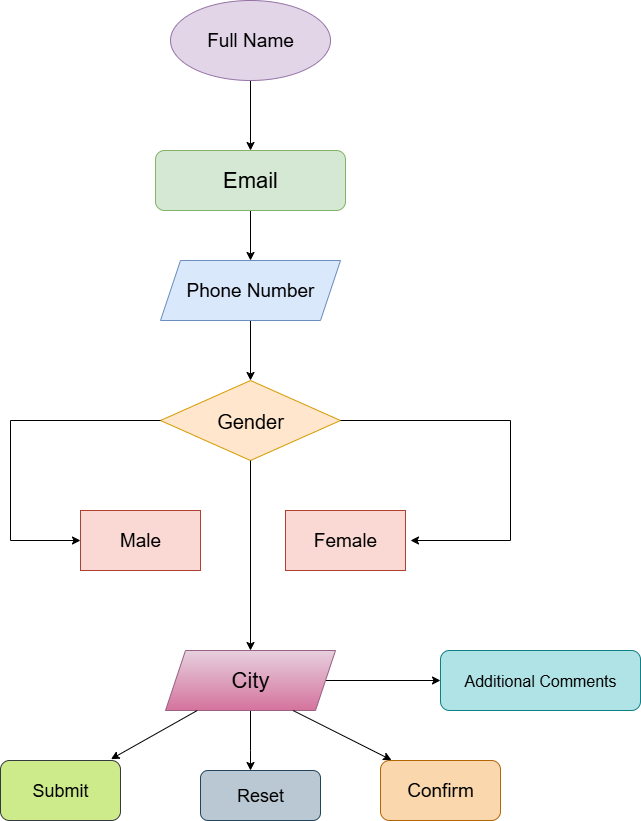

The diagram above was exported from draw.io. Its source (the exported page's mxGraphModel, read from the mxfile embedded in the PNG):
<mxGraphModel dx="1866" dy="989" grid="1" gridSize="10" guides="1" tooltips="1" connect="1" arrows="1" fold="1" page="1" pageScale="1" pageWidth="850" pageHeight="1100" math="0" shadow="0">
  <root>
    <mxCell id="0" />
    <mxCell id="1" parent="0" />
    <mxCell id="MQbxv-lhAtFgizhVV9uu-16" value="" style="edgeStyle=orthogonalEdgeStyle;rounded=0;orthogonalLoop=1;jettySize=auto;html=1;" edge="1" parent="1" source="MQbxv-lhAtFgizhVV9uu-6" target="MQbxv-lhAtFgizhVV9uu-7">
      <mxGeometry relative="1" as="geometry" />
    </mxCell>
    <mxCell id="MQbxv-lhAtFgizhVV9uu-6" value="&lt;font style=&quot;font-size: 19px;&quot;&gt;Full Name&lt;/font&gt;" style="ellipse;whiteSpace=wrap;html=1;fillColor=#e1d5e7;strokeColor=#9673a6;" vertex="1" parent="1">
      <mxGeometry x="310" y="40" width="160" height="80" as="geometry" />
    </mxCell>
    <mxCell id="MQbxv-lhAtFgizhVV9uu-18" value="" style="edgeStyle=orthogonalEdgeStyle;rounded=0;orthogonalLoop=1;jettySize=auto;html=1;" edge="1" parent="1" source="MQbxv-lhAtFgizhVV9uu-7" target="MQbxv-lhAtFgizhVV9uu-8">
      <mxGeometry relative="1" as="geometry" />
    </mxCell>
    <mxCell id="MQbxv-lhAtFgizhVV9uu-7" value="&lt;font style=&quot;font-size: 22px;&quot;&gt;Email&lt;/font&gt;" style="rounded=1;whiteSpace=wrap;html=1;fillColor=#d5e8d4;strokeColor=#82b366;" vertex="1" parent="1">
      <mxGeometry x="295" y="190" width="190" height="60" as="geometry" />
    </mxCell>
    <mxCell id="MQbxv-lhAtFgizhVV9uu-19" value="" style="edgeStyle=orthogonalEdgeStyle;rounded=0;orthogonalLoop=1;jettySize=auto;html=1;" edge="1" parent="1" source="MQbxv-lhAtFgizhVV9uu-8" target="MQbxv-lhAtFgizhVV9uu-9">
      <mxGeometry relative="1" as="geometry" />
    </mxCell>
    <mxCell id="MQbxv-lhAtFgizhVV9uu-8" value="&lt;font style=&quot;font-size: 19px;&quot;&gt;Phone Number&lt;/font&gt;" style="shape=parallelogram;perimeter=parallelogramPerimeter;whiteSpace=wrap;html=1;fixedSize=1;fillColor=#dae8fc;strokeColor=#6c8ebf;" vertex="1" parent="1">
      <mxGeometry x="300" y="300" width="180" height="60" as="geometry" />
    </mxCell>
    <mxCell id="MQbxv-lhAtFgizhVV9uu-9" value="&lt;font style=&quot;font-size: 20px;&quot;&gt;Gender&lt;/font&gt;" style="rhombus;whiteSpace=wrap;html=1;fillColor=#ffe6cc;strokeColor=#d79b00;" vertex="1" parent="1">
      <mxGeometry x="300" y="420" width="180" height="80" as="geometry" />
    </mxCell>
    <mxCell id="MQbxv-lhAtFgizhVV9uu-28" value="" style="edgeStyle=orthogonalEdgeStyle;rounded=0;orthogonalLoop=1;jettySize=auto;html=1;" edge="1" parent="1" source="MQbxv-lhAtFgizhVV9uu-12" target="MQbxv-lhAtFgizhVV9uu-14">
      <mxGeometry relative="1" as="geometry">
        <Array as="points">
          <mxPoint x="390" y="790" />
          <mxPoint x="390" y="790" />
        </Array>
      </mxGeometry>
    </mxCell>
    <mxCell id="MQbxv-lhAtFgizhVV9uu-32" value="" style="edgeStyle=orthogonalEdgeStyle;rounded=0;orthogonalLoop=1;jettySize=auto;html=1;" edge="1" parent="1" source="MQbxv-lhAtFgizhVV9uu-12" target="MQbxv-lhAtFgizhVV9uu-31">
      <mxGeometry relative="1" as="geometry" />
    </mxCell>
    <mxCell id="MQbxv-lhAtFgizhVV9uu-12" value="&lt;font style=&quot;font-size: 22px;&quot;&gt;City&lt;/font&gt;" style="shape=parallelogram;perimeter=parallelogramPerimeter;whiteSpace=wrap;html=1;fixedSize=1;fillColor=#e6d0de;gradientColor=#d5739d;strokeColor=#996185;" vertex="1" parent="1">
      <mxGeometry x="305" y="690" width="170" height="60" as="geometry" />
    </mxCell>
    <mxCell id="MQbxv-lhAtFgizhVV9uu-13" value="&lt;font style=&quot;font-size: 18px;&quot;&gt;Submit&lt;/font&gt;" style="rounded=1;whiteSpace=wrap;html=1;fillColor=#cdeb8b;strokeColor=#36393d;" vertex="1" parent="1">
      <mxGeometry x="140" y="800" width="120" height="60" as="geometry" />
    </mxCell>
    <mxCell id="MQbxv-lhAtFgizhVV9uu-14" value="&lt;font style=&quot;font-size: 18px;&quot;&gt;Reset&lt;/font&gt;" style="rounded=1;whiteSpace=wrap;html=1;fillColor=#bac8d3;strokeColor=#23445d;" vertex="1" parent="1">
      <mxGeometry x="340" y="810" width="120" height="50" as="geometry" />
    </mxCell>
    <mxCell id="MQbxv-lhAtFgizhVV9uu-15" value="&lt;font style=&quot;font-size: 19px;&quot;&gt;Confirm&lt;/font&gt;" style="rounded=1;whiteSpace=wrap;html=1;fillColor=#fad7ac;strokeColor=#b46504;" vertex="1" parent="1">
      <mxGeometry x="520" y="800" width="120" height="60" as="geometry" />
    </mxCell>
    <mxCell id="MQbxv-lhAtFgizhVV9uu-22" value="" style="endArrow=none;html=1;rounded=0;" edge="1" parent="1">
      <mxGeometry width="50" height="50" relative="1" as="geometry">
        <mxPoint x="150" y="460" as="sourcePoint" />
        <mxPoint x="150" y="580" as="targetPoint" />
      </mxGeometry>
    </mxCell>
    <mxCell id="MQbxv-lhAtFgizhVV9uu-23" value="" style="endArrow=classic;html=1;rounded=0;" edge="1" parent="1">
      <mxGeometry width="50" height="50" relative="1" as="geometry">
        <mxPoint x="150" y="580" as="sourcePoint" />
        <mxPoint x="220" y="580" as="targetPoint" />
      </mxGeometry>
    </mxCell>
    <mxCell id="MQbxv-lhAtFgizhVV9uu-24" value="" style="endArrow=none;html=1;rounded=0;exitX=1;exitY=0.5;exitDx=0;exitDy=0;" edge="1" parent="1" source="MQbxv-lhAtFgizhVV9uu-9">
      <mxGeometry width="50" height="50" relative="1" as="geometry">
        <mxPoint x="400" y="450" as="sourcePoint" />
        <mxPoint x="650" y="460" as="targetPoint" />
      </mxGeometry>
    </mxCell>
    <mxCell id="MQbxv-lhAtFgizhVV9uu-25" value="" style="endArrow=none;html=1;rounded=0;" edge="1" parent="1">
      <mxGeometry width="50" height="50" relative="1" as="geometry">
        <mxPoint x="650" y="460" as="sourcePoint" />
        <mxPoint x="650" y="580" as="targetPoint" />
      </mxGeometry>
    </mxCell>
    <mxCell id="MQbxv-lhAtFgizhVV9uu-26" value="" style="endArrow=classic;html=1;rounded=0;" edge="1" parent="1">
      <mxGeometry width="50" height="50" relative="1" as="geometry">
        <mxPoint x="650" y="580" as="sourcePoint" />
        <mxPoint x="550" y="580" as="targetPoint" />
      </mxGeometry>
    </mxCell>
    <mxCell id="MQbxv-lhAtFgizhVV9uu-27" value="" style="endArrow=none;html=1;rounded=0;entryX=0;entryY=0.5;entryDx=0;entryDy=0;" edge="1" parent="1" target="MQbxv-lhAtFgizhVV9uu-9">
      <mxGeometry width="50" height="50" relative="1" as="geometry">
        <mxPoint x="150" y="460" as="sourcePoint" />
        <mxPoint x="500" y="490" as="targetPoint" />
      </mxGeometry>
    </mxCell>
    <mxCell id="MQbxv-lhAtFgizhVV9uu-30" value="" style="endArrow=classic;html=1;rounded=0;entryX=0.5;entryY=0;entryDx=0;entryDy=0;" edge="1" parent="1" target="MQbxv-lhAtFgizhVV9uu-12">
      <mxGeometry width="50" height="50" relative="1" as="geometry">
        <mxPoint x="390" y="500" as="sourcePoint" />
        <mxPoint x="500" y="480" as="targetPoint" />
      </mxGeometry>
    </mxCell>
    <mxCell id="MQbxv-lhAtFgizhVV9uu-31" value="&lt;font style=&quot;font-size: 16px;&quot;&gt;Additional Comments&lt;/font&gt;" style="rounded=1;whiteSpace=wrap;html=1;fillColor=#b0e3e6;strokeColor=#0e8088;" vertex="1" parent="1">
      <mxGeometry x="580" y="690" width="200" height="60" as="geometry" />
    </mxCell>
    <mxCell id="MQbxv-lhAtFgizhVV9uu-33" value="" style="endArrow=classic;html=1;rounded=0;entryX=0.921;entryY=-0.023;entryDx=0;entryDy=0;entryPerimeter=0;" edge="1" parent="1" source="MQbxv-lhAtFgizhVV9uu-12" target="MQbxv-lhAtFgizhVV9uu-13">
      <mxGeometry width="50" height="50" relative="1" as="geometry">
        <mxPoint x="460" y="650" as="sourcePoint" />
        <mxPoint x="510" y="600" as="targetPoint" />
      </mxGeometry>
    </mxCell>
    <mxCell id="MQbxv-lhAtFgizhVV9uu-34" value="" style="endArrow=classic;html=1;rounded=0;exitX=0.75;exitY=1;exitDx=0;exitDy=0;entryX=0.092;entryY=-0.007;entryDx=0;entryDy=0;entryPerimeter=0;" edge="1" parent="1" source="MQbxv-lhAtFgizhVV9uu-12" target="MQbxv-lhAtFgizhVV9uu-15">
      <mxGeometry width="50" height="50" relative="1" as="geometry">
        <mxPoint x="452.19000000000005" y="740.1800000000001" as="sourcePoint" />
        <mxPoint x="520" y="590" as="targetPoint" />
      </mxGeometry>
    </mxCell>
    <mxCell id="MQbxv-lhAtFgizhVV9uu-35" value="&lt;font style=&quot;font-size: 19px;&quot;&gt;Male&lt;/font&gt;" style="rounded=0;whiteSpace=wrap;html=1;fillColor=#fad9d5;strokeColor=#ae4132;" vertex="1" parent="1">
      <mxGeometry x="220" y="550" width="120" height="60" as="geometry" />
    </mxCell>
    <mxCell id="MQbxv-lhAtFgizhVV9uu-36" value="&lt;font style=&quot;font-size: 19px;&quot;&gt;Female&lt;/font&gt;" style="rounded=0;whiteSpace=wrap;html=1;fillColor=#fad9d5;strokeColor=#ae4132;" vertex="1" parent="1">
      <mxGeometry x="425" y="550" width="120" height="60" as="geometry" />
    </mxCell>
  </root>
</mxGraphModel>